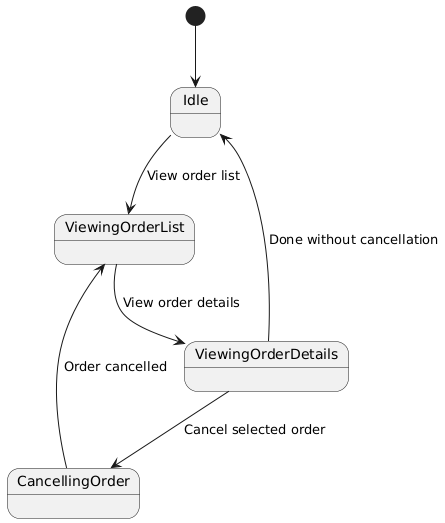

The diagram above was rendered by PlantUML. Its source (embedded in the PNG):
@startuml
[*] --> Idle

Idle --> ViewingOrderList : View order list
ViewingOrderList --> ViewingOrderDetails : View order details

ViewingOrderDetails --> CancellingOrder : Cancel selected order
CancellingOrder --> ViewingOrderList : Order cancelled

ViewingOrderDetails --> Idle : Done without cancellation
@enduml